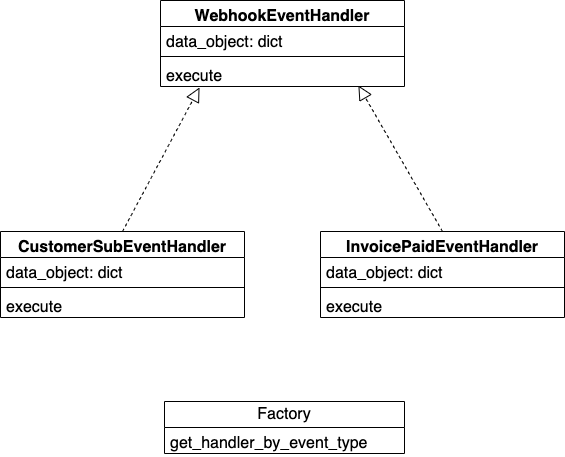

The diagram above was exported from draw.io. Its source (the exported page's mxGraphModel, read from the mxfile embedded in the PNG):
<mxGraphModel dx="1426" dy="1146" grid="1" gridSize="10" guides="1" tooltips="1" connect="1" arrows="1" fold="1" page="0" pageScale="1" pageWidth="827" pageHeight="1169" math="0" shadow="0">
  <root>
    <mxCell id="0" />
    <mxCell id="1" parent="0" />
    <mxCell id="0OKMMkl8tCP0BqHvzyhH-1" value="WebhookEventHandler" style="swimlane;fontStyle=1;align=center;verticalAlign=top;childLayout=stackLayout;horizontal=1;startSize=26;horizontalStack=0;resizeParent=1;resizeParentMax=0;resizeLast=0;collapsible=1;marginBottom=0;whiteSpace=wrap;html=1;fontSize=16;" vertex="1" parent="1">
      <mxGeometry x="120" y="-81" width="244" height="86" as="geometry" />
    </mxCell>
    <mxCell id="0OKMMkl8tCP0BqHvzyhH-2" value="data_object: dict" style="text;strokeColor=none;fillColor=none;align=left;verticalAlign=top;spacingLeft=4;spacingRight=4;overflow=hidden;rotatable=0;points=[[0,0.5],[1,0.5]];portConstraint=eastwest;whiteSpace=wrap;html=1;fontSize=16;" vertex="1" parent="0OKMMkl8tCP0BqHvzyhH-1">
      <mxGeometry y="26" width="244" height="26" as="geometry" />
    </mxCell>
    <mxCell id="0OKMMkl8tCP0BqHvzyhH-3" value="" style="line;strokeWidth=1;fillColor=none;align=left;verticalAlign=middle;spacingTop=-1;spacingLeft=3;spacingRight=3;rotatable=0;labelPosition=right;points=[];portConstraint=eastwest;strokeColor=inherit;fontSize=16;" vertex="1" parent="0OKMMkl8tCP0BqHvzyhH-1">
      <mxGeometry y="52" width="244" height="8" as="geometry" />
    </mxCell>
    <mxCell id="0OKMMkl8tCP0BqHvzyhH-4" value="execute" style="text;strokeColor=none;fillColor=none;align=left;verticalAlign=top;spacingLeft=4;spacingRight=4;overflow=hidden;rotatable=0;points=[[0,0.5],[1,0.5]];portConstraint=eastwest;whiteSpace=wrap;html=1;fontSize=16;" vertex="1" parent="0OKMMkl8tCP0BqHvzyhH-1">
      <mxGeometry y="60" width="244" height="26" as="geometry" />
    </mxCell>
    <mxCell id="0OKMMkl8tCP0BqHvzyhH-6" value="CustomerSubEventHandler" style="swimlane;fontStyle=1;align=center;verticalAlign=top;childLayout=stackLayout;horizontal=1;startSize=26;horizontalStack=0;resizeParent=1;resizeParentMax=0;resizeLast=0;collapsible=1;marginBottom=0;whiteSpace=wrap;html=1;fontSize=16;" vertex="1" parent="1">
      <mxGeometry x="-40" y="150" width="244" height="86" as="geometry" />
    </mxCell>
    <mxCell id="0OKMMkl8tCP0BqHvzyhH-7" value="data_object: dict" style="text;strokeColor=none;fillColor=none;align=left;verticalAlign=top;spacingLeft=4;spacingRight=4;overflow=hidden;rotatable=0;points=[[0,0.5],[1,0.5]];portConstraint=eastwest;whiteSpace=wrap;html=1;fontSize=16;" vertex="1" parent="0OKMMkl8tCP0BqHvzyhH-6">
      <mxGeometry y="26" width="244" height="26" as="geometry" />
    </mxCell>
    <mxCell id="0OKMMkl8tCP0BqHvzyhH-8" value="" style="line;strokeWidth=1;fillColor=none;align=left;verticalAlign=middle;spacingTop=-1;spacingLeft=3;spacingRight=3;rotatable=0;labelPosition=right;points=[];portConstraint=eastwest;strokeColor=inherit;fontSize=16;" vertex="1" parent="0OKMMkl8tCP0BqHvzyhH-6">
      <mxGeometry y="52" width="244" height="8" as="geometry" />
    </mxCell>
    <mxCell id="0OKMMkl8tCP0BqHvzyhH-9" value="execute" style="text;strokeColor=none;fillColor=none;align=left;verticalAlign=top;spacingLeft=4;spacingRight=4;overflow=hidden;rotatable=0;points=[[0,0.5],[1,0.5]];portConstraint=eastwest;whiteSpace=wrap;html=1;fontSize=16;" vertex="1" parent="0OKMMkl8tCP0BqHvzyhH-6">
      <mxGeometry y="60" width="244" height="26" as="geometry" />
    </mxCell>
    <mxCell id="0OKMMkl8tCP0BqHvzyhH-10" value="InvoicePaidEventHandler" style="swimlane;fontStyle=1;align=center;verticalAlign=top;childLayout=stackLayout;horizontal=1;startSize=26;horizontalStack=0;resizeParent=1;resizeParentMax=0;resizeLast=0;collapsible=1;marginBottom=0;whiteSpace=wrap;html=1;fontSize=16;" vertex="1" parent="1">
      <mxGeometry x="280" y="150" width="244" height="86" as="geometry" />
    </mxCell>
    <mxCell id="0OKMMkl8tCP0BqHvzyhH-11" value="data_object: dict" style="text;strokeColor=none;fillColor=none;align=left;verticalAlign=top;spacingLeft=4;spacingRight=4;overflow=hidden;rotatable=0;points=[[0,0.5],[1,0.5]];portConstraint=eastwest;whiteSpace=wrap;html=1;fontSize=16;" vertex="1" parent="0OKMMkl8tCP0BqHvzyhH-10">
      <mxGeometry y="26" width="244" height="26" as="geometry" />
    </mxCell>
    <mxCell id="0OKMMkl8tCP0BqHvzyhH-12" value="" style="line;strokeWidth=1;fillColor=none;align=left;verticalAlign=middle;spacingTop=-1;spacingLeft=3;spacingRight=3;rotatable=0;labelPosition=right;points=[];portConstraint=eastwest;strokeColor=inherit;fontSize=16;" vertex="1" parent="0OKMMkl8tCP0BqHvzyhH-10">
      <mxGeometry y="52" width="244" height="8" as="geometry" />
    </mxCell>
    <mxCell id="0OKMMkl8tCP0BqHvzyhH-13" value="execute" style="text;strokeColor=none;fillColor=none;align=left;verticalAlign=top;spacingLeft=4;spacingRight=4;overflow=hidden;rotatable=0;points=[[0,0.5],[1,0.5]];portConstraint=eastwest;whiteSpace=wrap;html=1;fontSize=16;" vertex="1" parent="0OKMMkl8tCP0BqHvzyhH-10">
      <mxGeometry y="60" width="244" height="26" as="geometry" />
    </mxCell>
    <mxCell id="0OKMMkl8tCP0BqHvzyhH-14" value="Factory" style="swimlane;fontStyle=0;childLayout=stackLayout;horizontal=1;startSize=26;fillColor=none;horizontalStack=0;resizeParent=1;resizeParentMax=0;resizeLast=0;collapsible=1;marginBottom=0;whiteSpace=wrap;html=1;fontSize=16;" vertex="1" parent="1">
      <mxGeometry x="124" y="320" width="240" height="52" as="geometry" />
    </mxCell>
    <mxCell id="0OKMMkl8tCP0BqHvzyhH-15" value="get_handler_by_event_type" style="text;strokeColor=none;fillColor=none;align=left;verticalAlign=top;spacingLeft=4;spacingRight=4;overflow=hidden;rotatable=0;points=[[0,0.5],[1,0.5]];portConstraint=eastwest;whiteSpace=wrap;html=1;fontSize=16;" vertex="1" parent="0OKMMkl8tCP0BqHvzyhH-14">
      <mxGeometry y="26" width="240" height="26" as="geometry" />
    </mxCell>
    <mxCell id="0OKMMkl8tCP0BqHvzyhH-18" value="" style="endArrow=block;dashed=1;endFill=0;endSize=12;html=1;rounded=0;fontSize=12;curved=1;exitX=0.5;exitY=0;exitDx=0;exitDy=0;entryX=0.16;entryY=1.038;entryDx=0;entryDy=0;entryPerimeter=0;" edge="1" parent="1" source="0OKMMkl8tCP0BqHvzyhH-6" target="0OKMMkl8tCP0BqHvzyhH-4">
      <mxGeometry width="160" relative="1" as="geometry">
        <mxPoint x="-110" y="20" as="sourcePoint" />
        <mxPoint x="50" y="20" as="targetPoint" />
      </mxGeometry>
    </mxCell>
    <mxCell id="0OKMMkl8tCP0BqHvzyhH-19" value="" style="endArrow=block;dashed=1;endFill=0;endSize=12;html=1;rounded=0;fontSize=12;curved=1;exitX=0.5;exitY=0;exitDx=0;exitDy=0;entryX=0.811;entryY=0.962;entryDx=0;entryDy=0;entryPerimeter=0;" edge="1" parent="1" source="0OKMMkl8tCP0BqHvzyhH-10" target="0OKMMkl8tCP0BqHvzyhH-4">
      <mxGeometry width="160" relative="1" as="geometry">
        <mxPoint x="-100" y="30" as="sourcePoint" />
        <mxPoint x="240" as="targetPoint" />
      </mxGeometry>
    </mxCell>
  </root>
</mxGraphModel>